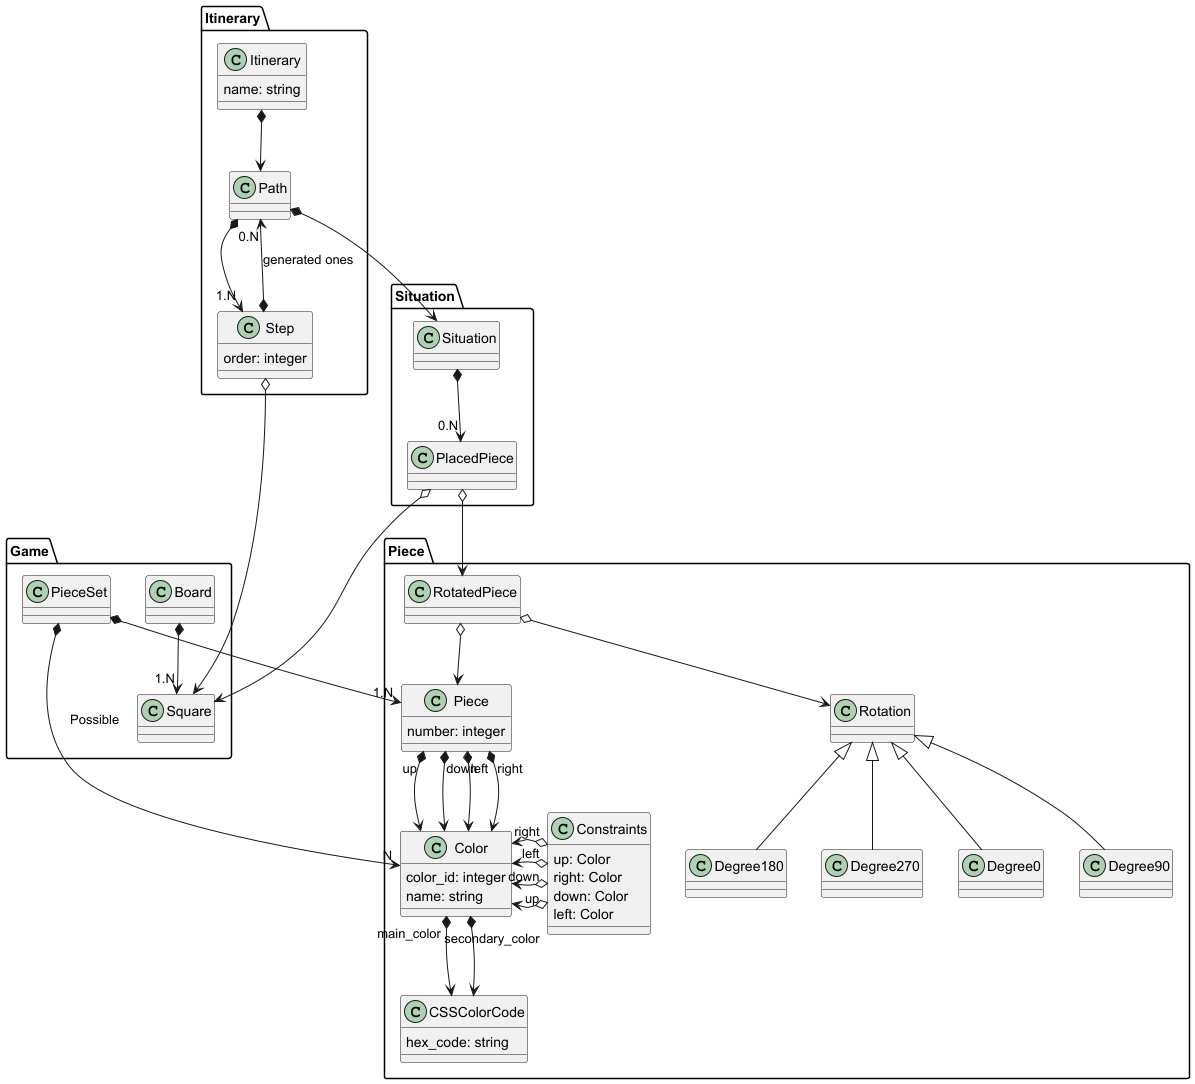

The diagram above was rendered by PlantUML. Its source (embedded in the PNG):
@startuml
package Piece{
    class CSSColorCode {
        hex_code: string
    }
    class Color {
        color_id: integer
        name: string
    }
    class Piece {
        number: integer
    }

    class Constraints {
        up: Color
        right: Color
        down: Color
        left: Color
    }
    Constraints "up" o-left-> Color
    Constraints "down" o-left-> Color
    Constraints "left" o-left-> Color
    Constraints "right" o-left-> Color

    Color "main_color" *--> CSSColorCode
    Color "secondary_color" *--> CSSColorCode
    Piece "up" *--> Color
    Piece "down" *--> Color
    Piece "left" *--> Color
    Piece "right" *--> Color
    class RotatedPiece
    class Rotation
    RotatedPiece o--> Rotation
    RotatedPiece o--> Piece
    Rotation <|-- Degree0
    Rotation <|-- Degree90
    Rotation <|-- Degree180
    Rotation <|-- Degree270
}
package Game{
    class Board
    class Square
    class PieceSet

    Board *--> "1.N" Square
    PieceSet *--> "N" Piece.Color: Possible
    PieceSet *--> "1.N" Piece.Piece
}
package Situation {
    class Situation
    class PlacedPiece

    PlacedPiece o--> RotatedPiece
    Situation *--> "0.N" PlacedPiece
}
package Itinerary {
    class Itinerary {
        name: string
    }
    class Path
    class Step {
        order: integer
    }

    Path *--> "1.N" Step
    Itinerary *--> Path
    Step *--> "0.N" Path : "generated ones"
}
Path *--> Situation.Situation
PlacedPiece o--> Square
Step o--> Square
@enduml